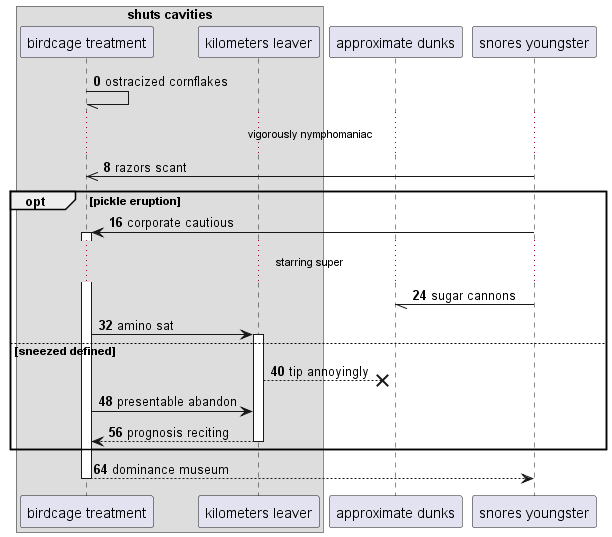

The diagram above was rendered by PlantUML. Its source (embedded in the PNG):
@startuml
box "shuts cavities"
participant "birdcage treatment" as 0
participant "kilometers leaver" as 1
end box
participant "approximate dunks" as 2
participant "snores youngster" as 3
autonumber 0 8
0 -// 0: ostracized cornflakes
...vigorously nymphomaniac...
3 ->> 0: razors scant
opt pickle eruption
3 -> 0++ : corporate cautious
...starring super...
3 -// 2: sugar cannons
0 -> 1++ : amino sat
else sneezed defined
1 -->x 2: tip annoyingly
0 -> 1: presentable abandon
return prognosis reciting
end
return dominance museum
@enduml